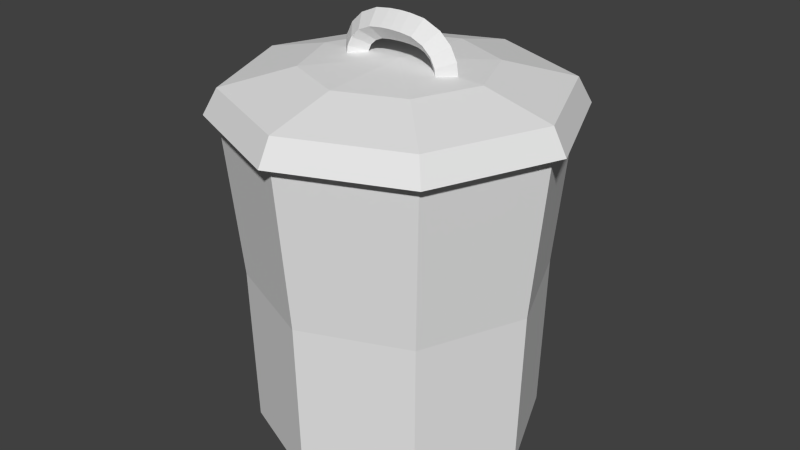 # Source: Trashcan.blend  (saved by Blender 2.76.0; exported with 4.5.12 LTS)
import bpy
from mathutils import Matrix  # noqa: F401  (used for matrix-valued properties, if any)

bpy.ops.wm.read_factory_settings(use_empty=True)
scene = bpy.context.scene
scene.name = 'Scene'

# ---- collections
col_collection_1 = bpy.data.collections.new('Collection 1'); scene.collection.children.link(col_collection_1)

# ---- world
world_world = bpy.data.worlds.new('World'); scene.world = world_world
world_world.color = (0.05088, 0.05088, 0.05088)
world_world.use_sun_shadow = False
world_world.sun_shadow_jitter_overblur = 0.0
world_world.cycles.sampling_method = 'MANUAL'
world_world.cycles.sample_map_resolution = 256

# ---- meshes
me_circle = bpy.data.meshes.new('Circle')
me_circle.from_pydata([(-0.3428, 1.0, 6.675e-08), (-1.343, -4.371e-08, 6.675e-08), (-0.3428, -1.0, 6.675e-08), (0.6572, 1.192e-08, 6.675e-08), (1.083, -1.832e-07, 4.475), (1.439, -1.0, 3.541), (1.795, -4.955e-08, 2.606), (1.439, 1.0, 3.541), (-0.3127, 1.0, 0.799), (-1.313, -1.511e-07, 0.799), (-0.3127, -1.0, 0.799), (0.6873, -9.543e-08, 0.799), (2.193, 1.0, 3.624), (2.193, -5.411e-08, 4.624), (2.193, -1.0, 3.624), (2.193, 1.529e-09, 2.624), (0.1886, 1.0, 2.579), (-0.6223, -2.362e-07, 3.164), (0.1886, -1.0, 2.579), (0.9995, -7.413e-08, 1.994), (0.7653, 1.0, 3.201), (0.1605, -2.429e-07, 3.997), (0.7653, -1.0, 3.201), (1.37, -7.95e-08, 2.404), (-0.1988, 1.0, 1.683), (-1.17, -1.72e-07, 1.912), (-0.1988, -1.0, 1.683), (0.7726, -6.264e-08, 1.455), (1.083, 1.019e-06, -4.475), (1.439, -1.0, -3.541), (1.795, 6.509e-07, -2.606), (1.439, 1.0, -3.541), (-0.3127, 1.0, -0.799), (-1.313, 6.364e-08, -0.799), (-0.3127, -1.0, -0.799), (0.6873, 1.193e-07, -0.799), (2.193, 1.0, -3.624), (2.193, 1.189e-06, -4.624), (2.193, -1.0, -3.624), (2.193, 7.067e-07, -2.624), (0.1886, 1.0, -2.579), (-0.6223, 6.14e-07, -3.164), (0.1886, -1.0, -2.579), (0.9995, 4.616e-07, -1.994), (0.7653, 1.0, -3.201), (0.1605, 8.311e-07, -3.997), (0.7653, -1.0, -3.201), (1.37, 5.665e-07, -2.404), (-0.1988, 1.0, -1.683), (-1.17, 3.417e-07, -1.912), (-0.1988, -1.0, -1.683), (0.7726, 3.282e-07, -1.455)], [], [(3, 2, 10, 11), (1, 0, 8, 9), (0, 3, 11, 8), (2, 1, 9, 10), (20, 7, 6, 23), (21, 4, 7, 20), (22, 5, 4, 21), (23, 6, 5, 22), (18, 19, 27, 26), (17, 18, 26, 25), (19, 16, 24, 27), (16, 17, 25, 24), (13, 4, 5, 14), (14, 5, 6, 15), (15, 6, 7, 12), (12, 7, 4, 13), (16, 20, 23, 19), (19, 23, 22, 18), (18, 22, 21, 17), (17, 21, 20, 16), (9, 25, 26, 10), (10, 26, 27, 11), (11, 27, 24, 8), (8, 24, 25, 9), (44, 31, 30, 47), (45, 28, 31, 44), (46, 29, 28, 45), (47, 30, 29, 46), (42, 43, 51, 50), (41, 42, 50, 49), (43, 40, 48, 51), (40, 41, 49, 48), (37, 28, 29, 38), (38, 29, 30, 39), (39, 30, 31, 36), (36, 31, 28, 37), (40, 44, 47, 43), (43, 47, 46, 42), (42, 46, 45, 41), (41, 45, 44, 40), (33, 49, 50, 34), (34, 50, 51, 35), (35, 51, 48, 32), (32, 48, 49, 33), (3, 2, 34, 35), (1, 0, 32, 33), (0, 3, 35, 32), (2, 1, 33, 34)])
me_circle.use_remesh_preserve_volume = False
me_circle.use_remesh_preserve_attributes = False
me_circle.use_mirror_vertex_groups = False
me_circle.update()
me_cylinder_001 = bpy.data.meshes.new('Cylinder.001')
me_cylinder_001.from_pydata([(-1.332, -1.332, 1.75), (-1.529e-07, -1.884, 1.75), (1.332, -1.332, 1.75), (1.884, -8.47e-08, 1.75), (1.18e-08, 1.884, 1.75), (1.332, 1.332, 1.75), (-4.434e-08, -2.341e-08, 1.75), (-1.884, 2.01e-08, 1.75), (-1.332, 1.332, 1.75), (-1.228, -1.228, 2.02), (-1.433e-07, -1.736, 2.02), (1.228, -1.228, 2.02), (1.736, -7.648e-08, 2.02), (8.495e-09, 1.736, 2.02), (1.228, 1.228, 2.02), (-8.517e-09, 0.9757, 2.211), (-1.736, 2.011e-08, 2.02), (-1.228, 1.228, 2.02), (0.0, 0.0, 2.265), (-0.6899, 0.6899, 2.211), (-0.9757, 1.13e-08, 2.211), (-0.6899, -0.6899, 2.211), (-9.382e-08, -0.9757, 2.211), (0.6899, -0.6899, 2.211), (0.9757, -4.298e-08, 2.211), (0.6899, 0.6899, 2.211)], [], [(6, 8, 4), (6, 7, 8), (6, 0, 7), (6, 1, 0), (6, 2, 1), (6, 3, 2), (6, 5, 3), (6, 4, 5), (1, 2, 11, 10), (7, 0, 9, 16), (4, 8, 17, 13), (5, 4, 13, 14), (2, 3, 12, 11), (0, 1, 10, 9), (8, 7, 16, 17), (3, 5, 14, 12), (12, 14, 25, 24), (10, 11, 23, 22), (16, 9, 21, 20), (13, 17, 19, 15), (14, 13, 15, 25), (11, 12, 24, 23), (9, 10, 22, 21), (17, 16, 20, 19), (19, 20, 18), (21, 22, 18), (23, 24, 18), (25, 15, 18), (15, 19, 18), (20, 21, 18), (22, 23, 18), (24, 25, 18)])
me_cylinder_001.use_remesh_preserve_volume = False
me_cylinder_001.use_remesh_preserve_attributes = False
me_cylinder_001.use_mirror_vertex_groups = False
me_cylinder_001.update()
me_cylinder = bpy.data.meshes.new('Cylinder')
me_cylinder.from_pydata([(-5.225e-09, 1.533, -1.75), (-5.215e-08, -1.956e-08, 1.75), (1.084, 1.084, -1.75), (-7.823e-08, 2.608e-08, -1.75), (1.533, -6.627e-08, -1.75), (1.084, -1.084, -1.75), (-1.392e-07, -1.533, -1.75), (-1.084, -1.084, -1.75), (-1.533, 1.899e-08, -1.75), (-1.084, 1.084, -1.75), (1.237, 1.237, 1.75), (0.0, 1.75, 1.75), (1.75, -7.649e-08, 1.75), (1.237, -1.237, 1.75), (-1.53e-07, -1.75, 1.75), (-1.237, -1.237, 1.75), (-1.75, 2.087e-08, 1.75), (-1.237, 1.237, 1.75), (-7.351e-09, 1.58, 0.0), (1.117, 1.117, 0.0), (1.58, -6.964e-08, 0.0), (1.117, -1.117, 0.0), (-1.455e-07, -1.58, 0.0), (-1.117, -1.117, 0.0), (-1.58, 1.826e-08, 0.0), (-1.117, 1.117, 0.0)], [], [(18, 11, 10, 19), (19, 10, 12, 20), (20, 12, 13, 21), (21, 13, 14, 22), (22, 14, 15, 23), (23, 15, 16, 24), (5, 6, 3), (25, 17, 11, 18), (24, 16, 17, 25), (1, 10, 11), (1, 12, 10), (1, 13, 12), (1, 14, 13), (1, 15, 14), (1, 16, 15), (1, 17, 16), (1, 11, 17), (7, 8, 3), (4, 5, 3), (0, 2, 3), (9, 0, 3), (6, 7, 3), (2, 4, 3), (8, 9, 3), (8, 24, 25, 9), (9, 25, 18, 0), (7, 23, 24, 8), (6, 22, 23, 7), (5, 21, 22, 6), (4, 20, 21, 5), (2, 19, 20, 4), (0, 18, 19, 2)])
me_cylinder.use_remesh_preserve_volume = False
me_cylinder.use_remesh_preserve_attributes = False
me_cylinder.use_mirror_vertex_groups = False
me_cylinder.update()

# ---- objects
ob_handle = bpy.data.objects.new('Handle', me_circle)
ob_lid = bpy.data.objects.new('Lid', me_cylinder_001)
ob_can = bpy.data.objects.new('Can', me_cylinder)

# ---- transforms, parenting, visibility, modifiers, constraints
ob_handle.location = (0.0, 0.0, 4.272)
ob_handle.rotation_euler = (-1.344e-07, 1.571, 0.0)
ob_handle.scale = (0.15, 0.15, 0.15)
ob_handle.lineart.crease_threshold = 0.0
ob_lid.location = (0.0, 0.0, 1.75)
ob_lid.lineart.crease_threshold = 0.0
ob_can.location = (0.0, 0.0, 1.75)
ob_can.lineart.crease_threshold = 0.0

# ---- collection membership
col_collection_1.objects.link(ob_handle)
col_collection_1.objects.link(ob_lid)
col_collection_1.objects.link(ob_can)

# ---- scene / render settings (as saved in the file)
scene.frame_start = 1; scene.frame_end = 250; scene.frame_set(1)
scene.render.engine = 'CYCLES'
scene.render.resolution_percentage = 50
scene.render.dither_intensity = 0.0
scene.cycles.shading_system = True
scene.cycles.use_denoising = False
scene.cycles.samples = 10
scene.cycles.sampling_pattern = 'TABULATED_SOBOL'
scene.cycles.light_sampling_threshold = 0.0
scene.cycles.use_adaptive_sampling = False
scene.cycles.use_light_tree = False
scene.cycles.blur_glossy = 0.0
scene.cycles.pixel_filter_type = 'GAUSSIAN'
scene.cycles.sample_clamp_indirect = 0.0
scene.view_settings.view_transform = 'Standard'
bpy.context.view_layer.update()

# ---- added for rendering (the .blend has no active camera and no usable light): camera, sun
cam_auto = bpy.data.cameras.new('AutoCamera')
cam_auto.lens = 50.0
cam_auto.sensor_width = 36.0
cam_auto.clip_end = 1000.0
ob_auto_camera = bpy.data.objects.new('AutoCamera', cam_auto)
scene.collection.objects.link(ob_auto_camera)
ob_auto_camera.location = (6.43669, -7.72403, 7.38608)
ob_auto_camera.rotation_euler = (1.09748, -7.21219e-08, 0.694738)
scene.camera = ob_auto_camera
light_auto_sun = bpy.data.lights.new('AutoSun', 'SUN')
light_auto_sun.energy = 3.0
light_auto_sun.angle = 0.0523599
ob_auto_sun = bpy.data.objects.new('AutoSun', light_auto_sun)
scene.collection.objects.link(ob_auto_sun)
ob_auto_sun.rotation_euler = (0.872665, 0.174533, 0.523599)
bpy.context.view_layer.update()
